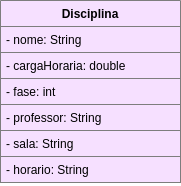

The diagram above was exported from draw.io. Its source (the exported page's mxGraphModel, read from the mxfile embedded in the PNG):
<mxGraphModel dx="868" dy="413" grid="1" gridSize="10" guides="1" tooltips="1" connect="1" arrows="1" fold="1" page="1" pageScale="1" pageWidth="850" pageHeight="1100" math="0" shadow="0">
  <root>
    <mxCell id="0" />
    <mxCell id="1" parent="0" />
    <mxCell id="vKcwKqHMz3G5WGoYA5xN-10" value="Disciplina" style="swimlane;fontStyle=1;childLayout=stackLayout;horizontal=1;startSize=26;horizontalStack=0;resizeParent=1;resizeParentMax=0;resizeLast=0;collapsible=1;marginBottom=0;fillColor=#F6E0FF;strokeColor=#7D7D7D;" parent="1" vertex="1">
      <mxGeometry x="220" y="80" width="180" height="182" as="geometry">
        <mxRectangle x="540" y="170" width="60" height="26" as="alternateBounds" />
      </mxGeometry>
    </mxCell>
    <mxCell id="vKcwKqHMz3G5WGoYA5xN-11" value="- nome: String" style="text;align=left;verticalAlign=top;spacingLeft=4;spacingRight=4;overflow=hidden;rotatable=0;points=[[0,0.5],[1,0.5]];portConstraint=eastwest;fillColor=#F6E0FF;strokeColor=#7D7D7D;" parent="vKcwKqHMz3G5WGoYA5xN-10" vertex="1">
      <mxGeometry y="26" width="180" height="26" as="geometry" />
    </mxCell>
    <mxCell id="vKcwKqHMz3G5WGoYA5xN-12" value="- cargaHoraria: double" style="text;align=left;verticalAlign=top;spacingLeft=4;spacingRight=4;overflow=hidden;rotatable=0;points=[[0,0.5],[1,0.5]];portConstraint=eastwest;fillColor=#F6E0FF;strokeColor=#7D7D7D;" parent="vKcwKqHMz3G5WGoYA5xN-10" vertex="1">
      <mxGeometry y="52" width="180" height="26" as="geometry" />
    </mxCell>
    <mxCell id="vKcwKqHMz3G5WGoYA5xN-14" value="- fase: int" style="text;align=left;verticalAlign=top;spacingLeft=4;spacingRight=4;overflow=hidden;rotatable=0;points=[[0,0.5],[1,0.5]];portConstraint=eastwest;fillColor=#F6E0FF;strokeColor=#7D7D7D;" parent="vKcwKqHMz3G5WGoYA5xN-10" vertex="1">
      <mxGeometry y="78" width="180" height="26" as="geometry" />
    </mxCell>
    <mxCell id="vKcwKqHMz3G5WGoYA5xN-15" value="- professor: String" style="text;align=left;verticalAlign=top;spacingLeft=4;spacingRight=4;overflow=hidden;rotatable=0;points=[[0,0.5],[1,0.5]];portConstraint=eastwest;fillColor=#F6E0FF;strokeColor=#7D7D7D;" parent="vKcwKqHMz3G5WGoYA5xN-10" vertex="1">
      <mxGeometry y="104" width="180" height="26" as="geometry" />
    </mxCell>
    <mxCell id="vKcwKqHMz3G5WGoYA5xN-16" value="- sala: String" style="text;align=left;verticalAlign=top;spacingLeft=4;spacingRight=4;overflow=hidden;rotatable=0;points=[[0,0.5],[1,0.5]];portConstraint=eastwest;fillColor=#F6E0FF;strokeColor=#7D7D7D;" parent="vKcwKqHMz3G5WGoYA5xN-10" vertex="1">
      <mxGeometry y="130" width="180" height="26" as="geometry" />
    </mxCell>
    <mxCell id="vKcwKqHMz3G5WGoYA5xN-17" value="- horario: String" style="text;align=left;verticalAlign=top;spacingLeft=4;spacingRight=4;overflow=hidden;rotatable=0;points=[[0,0.5],[1,0.5]];portConstraint=eastwest;fillColor=#F6E0FF;strokeColor=#7D7D7D;whiteSpace=wrap;" parent="vKcwKqHMz3G5WGoYA5xN-10" vertex="1">
      <mxGeometry y="156" width="180" height="26" as="geometry" />
    </mxCell>
  </root>
</mxGraphModel>